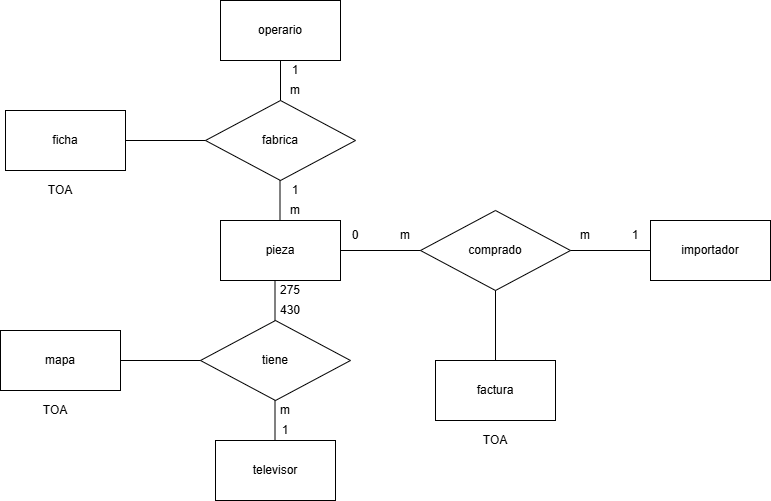

The diagram above was exported from draw.io. Its source (the exported page's mxGraphModel, read from the mxfile embedded in the PNG):
<mxGraphModel dx="860" dy="479" grid="1" gridSize="10" guides="1" tooltips="1" connect="1" arrows="1" fold="1" page="1" pageScale="1" pageWidth="827" pageHeight="1169" math="0" shadow="0">
  <root>
    <mxCell id="0" />
    <mxCell id="1" parent="0" />
    <mxCell id="qWfNvwZczd6dG1YJaR9T-1" parent="1" style="rounded=0;whiteSpace=wrap;html=1;" value="pieza" vertex="1">
      <mxGeometry height="60" width="120" x="270" y="230" as="geometry" />
    </mxCell>
    <mxCell id="qWfNvwZczd6dG1YJaR9T-2" parent="1" style="rhombus;whiteSpace=wrap;html=1;" value="comprado" vertex="1">
      <mxGeometry height="80" width="150" x="470" y="220" as="geometry" />
    </mxCell>
    <mxCell id="qWfNvwZczd6dG1YJaR9T-3" parent="1" style="rounded=0;whiteSpace=wrap;html=1;" value="importador" vertex="1">
      <mxGeometry height="60" width="120" x="700" y="230" as="geometry" />
    </mxCell>
    <mxCell id="qWfNvwZczd6dG1YJaR9T-4" parent="1" style="rounded=0;whiteSpace=wrap;html=1;" value="factura" vertex="1">
      <mxGeometry height="60" width="120" x="485" y="370" as="geometry" />
    </mxCell>
    <mxCell id="qWfNvwZczd6dG1YJaR9T-5" parent="1" style="line;strokeWidth=1;rotatable=0;dashed=0;labelPosition=right;align=left;verticalAlign=middle;spacingTop=0;spacingLeft=6;points=[];portConstraint=eastwest;" value="" vertex="1">
      <mxGeometry height="10" width="80" x="390" y="255" as="geometry" />
    </mxCell>
    <mxCell id="qWfNvwZczd6dG1YJaR9T-6" parent="1" style="line;strokeWidth=1;rotatable=0;dashed=0;labelPosition=right;align=left;verticalAlign=middle;spacingTop=0;spacingLeft=6;points=[];portConstraint=eastwest;" value="" vertex="1">
      <mxGeometry height="10" width="80" x="620" y="255" as="geometry" />
    </mxCell>
    <mxCell id="qWfNvwZczd6dG1YJaR9T-7" edge="1" parent="1" source="qWfNvwZczd6dG1YJaR9T-4" style="endArrow=none;html=1;rounded=0;entryX=0.5;entryY=1;entryDx=0;entryDy=0;exitX=0.5;exitY=0;exitDx=0;exitDy=0;" target="qWfNvwZczd6dG1YJaR9T-2" value="">
      <mxGeometry relative="1" as="geometry">
        <mxPoint x="484" y="340" as="sourcePoint" />
        <mxPoint x="644" y="340" as="targetPoint" />
      </mxGeometry>
    </mxCell>
    <mxCell id="qWfNvwZczd6dG1YJaR9T-8" parent="1" style="rounded=0;whiteSpace=wrap;html=1;" value="operario" vertex="1">
      <mxGeometry height="60" width="120" x="270" y="10" as="geometry" />
    </mxCell>
    <mxCell id="qWfNvwZczd6dG1YJaR9T-9" parent="1" style="rhombus;whiteSpace=wrap;html=1;" value="fabrica" vertex="1">
      <mxGeometry height="80" width="150" x="255" y="110" as="geometry" />
    </mxCell>
    <mxCell id="qWfNvwZczd6dG1YJaR9T-10" parent="1" style="rounded=0;whiteSpace=wrap;html=1;" value="ficha" vertex="1">
      <mxGeometry height="60" width="120" x="55" y="120" as="geometry" />
    </mxCell>
    <mxCell id="qWfNvwZczd6dG1YJaR9T-11" edge="1" parent="1" source="qWfNvwZczd6dG1YJaR9T-9" style="endArrow=none;html=1;rounded=0;entryX=0.5;entryY=1;entryDx=0;entryDy=0;exitX=0.5;exitY=0;exitDx=0;exitDy=0;" target="qWfNvwZczd6dG1YJaR9T-8" value="">
      <mxGeometry height="50" relative="1" width="50" as="geometry">
        <mxPoint x="390" y="270" as="sourcePoint" />
        <mxPoint x="440" y="220" as="targetPoint" />
      </mxGeometry>
    </mxCell>
    <mxCell id="qWfNvwZczd6dG1YJaR9T-12" edge="1" parent="1" style="endArrow=none;html=1;rounded=0;entryX=0.5;entryY=1;entryDx=0;entryDy=0;exitX=0.5;exitY=0;exitDx=0;exitDy=0;" value="">
      <mxGeometry height="50" relative="1" width="50" as="geometry">
        <mxPoint x="329.5" y="230" as="sourcePoint" />
        <mxPoint x="329.5" y="190" as="targetPoint" />
      </mxGeometry>
    </mxCell>
    <mxCell id="qWfNvwZczd6dG1YJaR9T-13" parent="1" style="line;strokeWidth=1;rotatable=0;dashed=0;labelPosition=right;align=left;verticalAlign=middle;spacingTop=0;spacingLeft=6;points=[];portConstraint=eastwest;" value="" vertex="1">
      <mxGeometry height="10" width="80" x="175" y="145" as="geometry" />
    </mxCell>
    <mxCell id="qWfNvwZczd6dG1YJaR9T-14" parent="1" style="rounded=0;whiteSpace=wrap;html=1;" value="televisor" vertex="1">
      <mxGeometry height="60" width="120" x="265" y="450" as="geometry" />
    </mxCell>
    <mxCell id="qWfNvwZczd6dG1YJaR9T-15" parent="1" style="rhombus;whiteSpace=wrap;html=1;" value="tiene" vertex="1">
      <mxGeometry height="80" width="150" x="250" y="330" as="geometry" />
    </mxCell>
    <mxCell id="qWfNvwZczd6dG1YJaR9T-16" edge="1" parent="1" style="endArrow=none;html=1;rounded=0;entryX=0.5;entryY=1;entryDx=0;entryDy=0;exitX=0.5;exitY=0;exitDx=0;exitDy=0;" value="">
      <mxGeometry height="50" relative="1" width="50" as="geometry">
        <mxPoint x="324.5" y="330" as="sourcePoint" />
        <mxPoint x="324.5" y="290" as="targetPoint" />
      </mxGeometry>
    </mxCell>
    <mxCell id="qWfNvwZczd6dG1YJaR9T-17" edge="1" parent="1" style="endArrow=none;html=1;rounded=0;entryX=0.5;entryY=1;entryDx=0;entryDy=0;exitX=0.5;exitY=0;exitDx=0;exitDy=0;" value="">
      <mxGeometry height="50" relative="1" width="50" as="geometry">
        <mxPoint x="324.5" y="450" as="sourcePoint" />
        <mxPoint x="324.5" y="410" as="targetPoint" />
      </mxGeometry>
    </mxCell>
    <mxCell id="qWfNvwZczd6dG1YJaR9T-18" parent="1" style="rounded=0;whiteSpace=wrap;html=1;" value="mapa" vertex="1">
      <mxGeometry height="60" width="120" x="50" y="340" as="geometry" />
    </mxCell>
    <mxCell id="qWfNvwZczd6dG1YJaR9T-19" parent="1" style="line;strokeWidth=1;rotatable=0;dashed=0;labelPosition=right;align=left;verticalAlign=middle;spacingTop=0;spacingLeft=6;points=[];portConstraint=eastwest;" value="" vertex="1">
      <mxGeometry height="10" width="80" x="170" y="365" as="geometry" />
    </mxCell>
    <mxCell id="qWfNvwZczd6dG1YJaR9T-20" parent="1" style="text;html=1;align=center;verticalAlign=middle;whiteSpace=wrap;rounded=0;" value="1" vertex="1">
      <mxGeometry height="20" width="30" x="330" y="70" as="geometry" />
    </mxCell>
    <mxCell id="qWfNvwZczd6dG1YJaR9T-21" parent="1" style="text;html=1;align=center;verticalAlign=middle;whiteSpace=wrap;rounded=0;" value="m" vertex="1">
      <mxGeometry height="20" width="30" x="330" y="90" as="geometry" />
    </mxCell>
    <mxCell id="qWfNvwZczd6dG1YJaR9T-22" parent="1" style="text;html=1;align=center;verticalAlign=middle;whiteSpace=wrap;rounded=0;" value="m" vertex="1">
      <mxGeometry height="20" width="30" x="330" y="210" as="geometry" />
    </mxCell>
    <mxCell id="qWfNvwZczd6dG1YJaR9T-23" parent="1" style="text;html=1;align=center;verticalAlign=middle;whiteSpace=wrap;rounded=0;" value="1" vertex="1">
      <mxGeometry height="20" width="30" x="330" y="190" as="geometry" />
    </mxCell>
    <mxCell id="qWfNvwZczd6dG1YJaR9T-24" parent="1" style="text;html=1;align=center;verticalAlign=middle;whiteSpace=wrap;rounded=0;" value="1" vertex="1">
      <mxGeometry height="20" width="30" x="670" y="235" as="geometry" />
    </mxCell>
    <mxCell id="qWfNvwZczd6dG1YJaR9T-25" parent="1" style="text;html=1;align=center;verticalAlign=middle;whiteSpace=wrap;rounded=0;" value="m" vertex="1">
      <mxGeometry height="20" width="30" x="620" y="235" as="geometry" />
    </mxCell>
    <mxCell id="qWfNvwZczd6dG1YJaR9T-26" parent="1" style="text;html=1;align=center;verticalAlign=middle;whiteSpace=wrap;rounded=0;" value="m" vertex="1">
      <mxGeometry height="20" width="30" x="440" y="235" as="geometry" />
    </mxCell>
    <mxCell id="qWfNvwZczd6dG1YJaR9T-27" parent="1" style="text;html=1;align=center;verticalAlign=middle;whiteSpace=wrap;rounded=0;" value="0" vertex="1">
      <mxGeometry height="20" width="30" x="390" y="235" as="geometry" />
    </mxCell>
    <mxCell id="qWfNvwZczd6dG1YJaR9T-28" parent="1" style="text;html=1;align=center;verticalAlign=middle;whiteSpace=wrap;rounded=0;" value="430" vertex="1">
      <mxGeometry height="20" width="30" x="325" y="310" as="geometry" />
    </mxCell>
    <mxCell id="qWfNvwZczd6dG1YJaR9T-29" parent="1" style="text;html=1;align=center;verticalAlign=middle;whiteSpace=wrap;rounded=0;" value="275" vertex="1">
      <mxGeometry height="20" width="30" x="325" y="290" as="geometry" />
    </mxCell>
    <mxCell id="qWfNvwZczd6dG1YJaR9T-30" parent="1" style="text;html=1;align=center;verticalAlign=middle;whiteSpace=wrap;rounded=0;" value="m" vertex="1">
      <mxGeometry height="20" width="30" x="320" y="410" as="geometry" />
    </mxCell>
    <mxCell id="qWfNvwZczd6dG1YJaR9T-31" parent="1" style="text;html=1;align=center;verticalAlign=middle;whiteSpace=wrap;rounded=0;" value="1" vertex="1">
      <mxGeometry height="20" width="30" x="320" y="430" as="geometry" />
    </mxCell>
    <mxCell id="qWfNvwZczd6dG1YJaR9T-32" parent="1" style="text;html=1;align=center;verticalAlign=middle;whiteSpace=wrap;rounded=0;" value="TOA" vertex="1">
      <mxGeometry height="20" width="30" x="95" y="190" as="geometry" />
    </mxCell>
    <mxCell id="qWfNvwZczd6dG1YJaR9T-33" parent="1" style="text;html=1;align=center;verticalAlign=middle;whiteSpace=wrap;rounded=0;" value="TOA" vertex="1">
      <mxGeometry height="20" width="30" x="530" y="440" as="geometry" />
    </mxCell>
    <mxCell id="qWfNvwZczd6dG1YJaR9T-34" parent="1" style="text;html=1;align=center;verticalAlign=middle;whiteSpace=wrap;rounded=0;" value="TOA" vertex="1">
      <mxGeometry height="20" width="30" x="90" y="410" as="geometry" />
    </mxCell>
  </root>
</mxGraphModel>